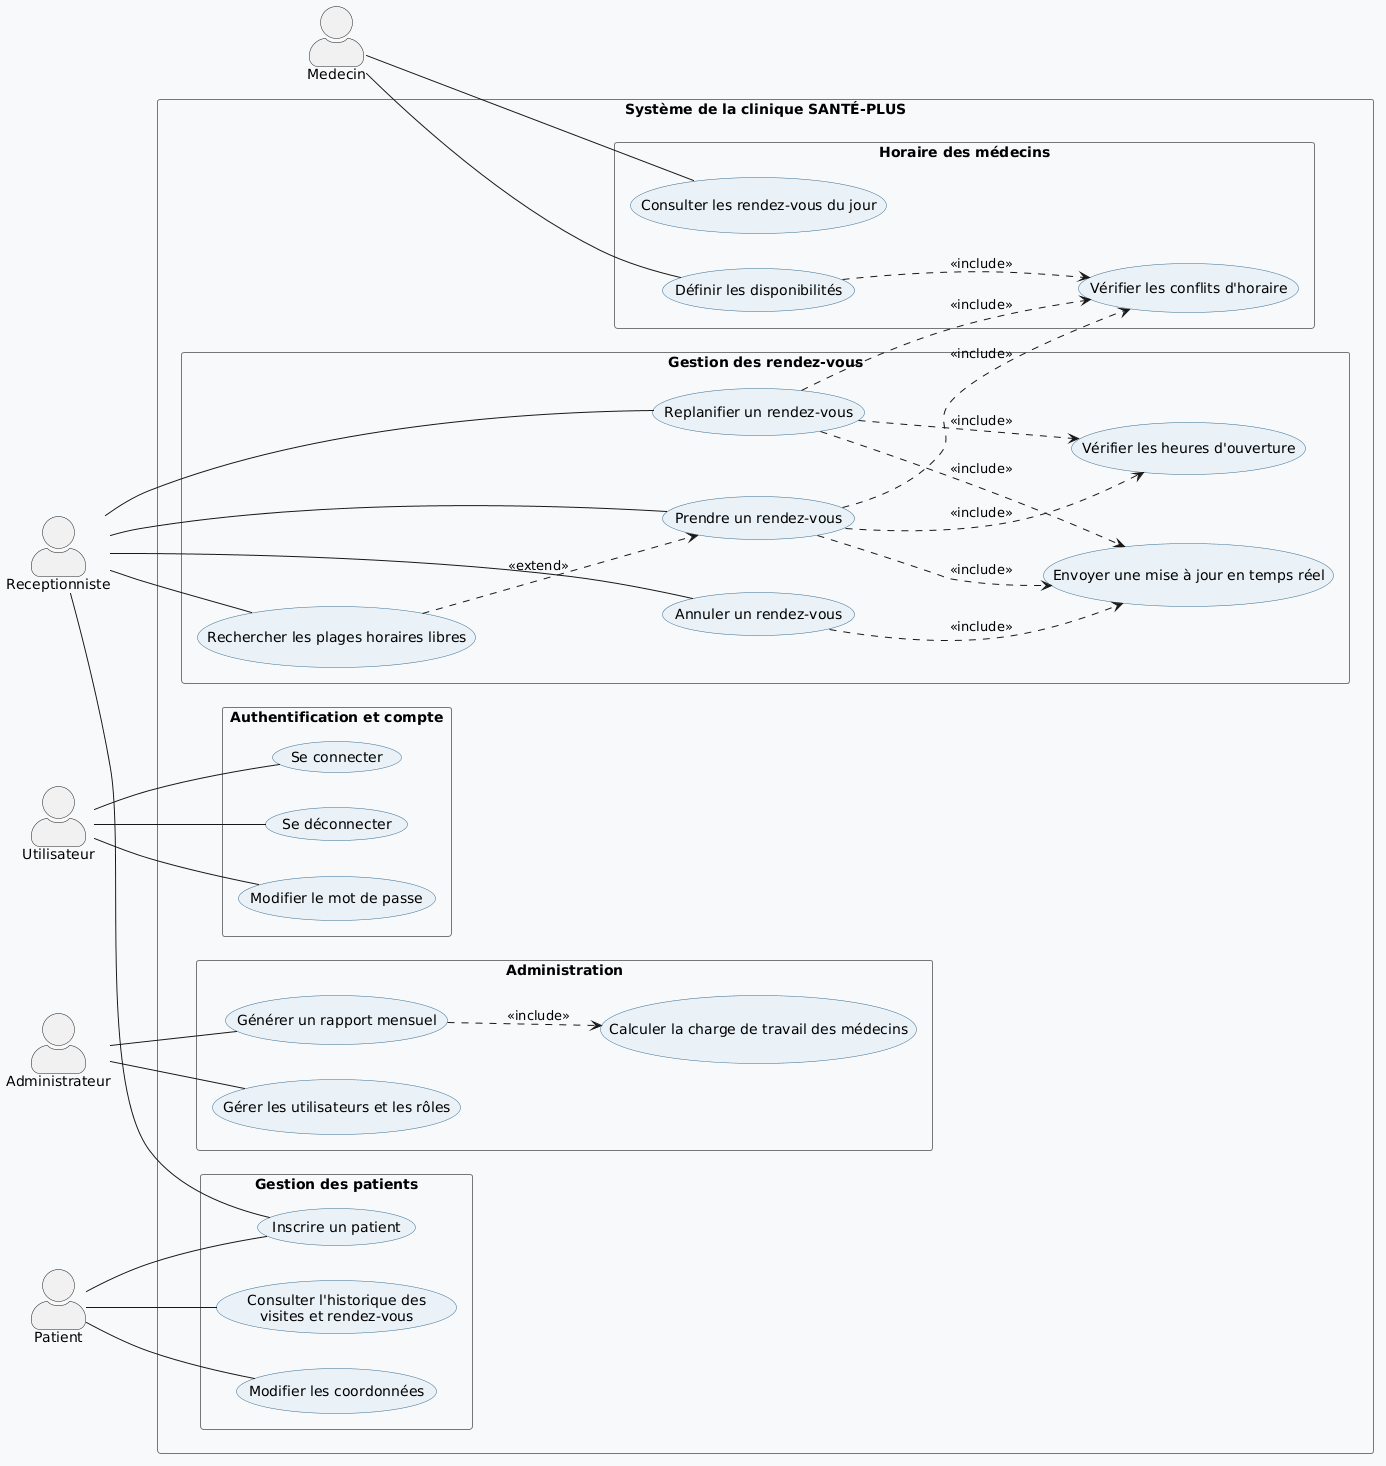

The diagram above was rendered by PlantUML. Its source (embedded in the PNG):
@startuml
left to right direction
skinparam packageStyle rectangle
skinparam shadowing false
skinparam actorStyle awesome
skinparam usecase {
    BackgroundColor #EAF2F8
    BorderColor #356A91
}
skinparam package {
    BorderColor #777777
    BackgroundColor #F8F9FA
}

actor Utilisateur
actor Patient
actor Medecin
actor Receptionniste
actor Administrateur

rectangle "Système de la clinique SANTÉ-PLUS" {

    package "Authentification et compte" {
        usecase "Se connecter" as UC_Login
        usecase "Se déconnecter" as UC_Logout
        usecase "Modifier le mot de passe" as UC_Password
    }

    package "Gestion des patients" {
        usecase "Inscrire un patient" as UC_Register
        usecase "Modifier les coordonnées" as UC_Contact
        usecase "Consulter l'historique des\nvisites et rendez-vous" as UC_History
    }

    package "Horaire des médecins" {
        usecase "Définir les disponibilités" as UC_Availability
        usecase "Consulter les rendez-vous du jour" as UC_DayAppts
        usecase "Vérifier les conflits d'horaire" as UC_Conflict
    }

    package "Gestion des rendez-vous" {
        usecase "Rechercher les plages horaires libres" as UC_Slots
        usecase "Prendre un rendez-vous" as UC_Book
        usecase "Replanifier un rendez-vous" as UC_Reschedule
        usecase "Annuler un rendez-vous" as UC_Cancel
        usecase "Vérifier les heures d'ouverture" as UC_Hours
        usecase "Envoyer une mise à jour en temps réel" as UC_Update
    }

    package "Administration" {
        usecase "Gérer les utilisateurs et les rôles" as UC_Manage
        usecase "Générer un rapport mensuel" as UC_Report
        usecase "Calculer la charge de travail des médecins" as UC_Load
    }
}

' Associations entre les acteurs et les cas d'utilisation
Utilisateur -- UC_Login
Utilisateur -- UC_Logout
Utilisateur -- UC_Password

Patient -- UC_Register
Patient -- UC_Contact
Patient -- UC_History

Medecin -- UC_Availability
Medecin -- UC_DayAppts

Receptionniste -- UC_Register
Receptionniste -- UC_Slots
Receptionniste -- UC_Book
Receptionniste -- UC_Reschedule
Receptionniste -- UC_Cancel

Administrateur -- UC_Manage
Administrateur -- UC_Report

' Relations d'inclusion
UC_Availability ..> UC_Conflict : <<include>>

UC_Book ..> UC_Conflict : <<include>>
UC_Book ..> UC_Hours : <<include>>
UC_Book ..> UC_Update : <<include>>

UC_Reschedule ..> UC_Conflict : <<include>>
UC_Reschedule ..> UC_Hours : <<include>>
UC_Reschedule ..> UC_Update : <<include>>

UC_Cancel ..> UC_Update : <<include>>

UC_Report ..> UC_Load : <<include>>

' Relation d'extension
UC_Slots ..> UC_Book : <<extend>>
@enduml